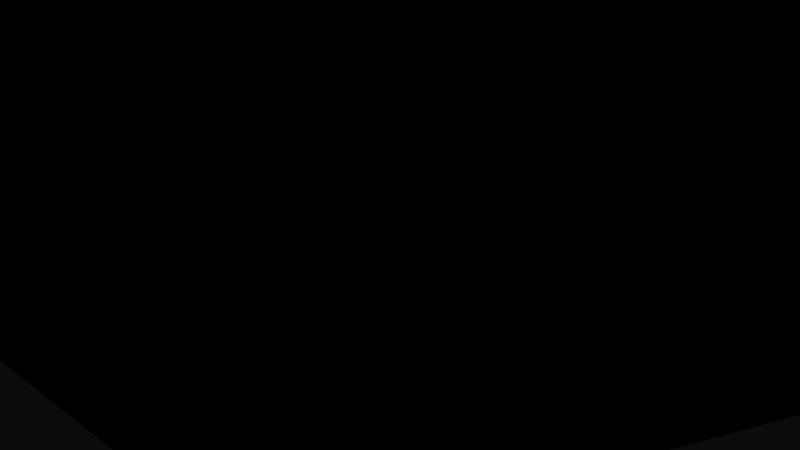 # Source: FungiSimulation.blend  (saved by Blender 4.2.66; exported with 4.5.12 LTS)
import bpy
from mathutils import Matrix  # noqa: F401  (used for matrix-valued properties, if any)

bpy.ops.wm.read_factory_settings(use_empty=True)
scene = bpy.context.scene
scene.name = 'Scene'

# ---- collections
col_collection = bpy.data.collections.new('Collection'); scene.collection.children.link(col_collection)

# ---- materials (node trees are filled in below, after node groups)
mat_background = bpy.data.materials.new('Background')

# ---- material node trees
mat_background.use_nodes = True; mat_background.node_tree.nodes.clear()
_N = mat_background.node_tree.nodes; _L = mat_background.node_tree.links
n0 = _N.new('ShaderNodeBsdfPrincipled'); n0.name = 'Principled BSDF'; n0.location = (10, 300)
n0.inputs[0].default_value = (0.01708, 0.01708, 0.01708, 1.0)
n0.inputs[1].default_value = 1.0
n0.inputs[2].default_value = 0.0
n0.inputs[3].default_value = 107.0
n1 = _N.new('ShaderNodeOutputMaterial'); n1.name = 'Material Output'; n1.location = (300, 300)
_L.new(n0.outputs[0], n1.inputs[0])
n1.is_active_output = True

# ---- world
world_world = bpy.data.worlds.new('World'); scene.world = world_world
world_world.use_nodes = True; world_world.node_tree.nodes.clear()
_N = world_world.node_tree.nodes; _L = world_world.node_tree.links
n0 = _N.new('ShaderNodeOutputWorld'); n0.name = 'World Output'; n0.location = (300, 300)
n1 = _N.new('ShaderNodeBackground'); n1.name = 'Background'; n1.location = (10, 300)
n1.inputs[0].default_value = (0.003212, 0.003212, 0.003212, 1.0)
_L.new(n1.outputs[0], n0.inputs[0])
n0.is_active_output = True
world_world.color = (0.05088, 0.05088, 0.05088)
world_world.use_sun_shadow = False
world_world.sun_shadow_jitter_overblur = 0.0

# ---- cameras
cam_camera = bpy.data.cameras.new('Camera')

# ---- lights
light_point = bpy.data.lights.new('Point', 'POINT')
light_point_002 = bpy.data.lights.new('Point.002', 'POINT')
light_point_003 = bpy.data.lights.new('Point.003', 'POINT')
light_point_003.color = (0.1605, 0.7645, 1.0)
light_point_003.energy = 19.3
light_point_004 = bpy.data.lights.new('Point.004', 'POINT')
light_point_004.color = (0.1605, 0.7645, 1.0)
light_point_004.energy = 19.3
light_point_005 = bpy.data.lights.new('Point.005', 'POINT')
light_point_005.color = (0.1605, 0.7645, 1.0)
light_point_005.energy = 19.3

# ---- meshes
me_plane_001 = bpy.data.meshes.new('Plane.001')
me_plane_001.from_pydata([(-1.0, -1.0, 0.0), (1.0, -1.0, 0.0), (-1.0, 1.0, 0.0), (1.0, 1.0, 0.0), (-1.0, -1.0, -1.526), (1.0, -1.0, -1.526), (-1.0, 1.0, -1.526)], [], [(0, 1, 3, 2), (1, 0, 4, 5), (0, 2, 6, 4)])
_uv = me_plane_001.uv_layers.new(name='UVMap')
_uv.uv.foreach_set('vector', [0.0, 0.0, 1.0, 0.0, 1.0, 1.0, 0.0, 1.0, 1.0, 0.0, 0.0, 0.0, 0.0, 0.0, 1.0, 0.0, 0.0, 0.0, 0.0, 1.0, 0.0, 1.0, 0.0, 0.0])
me_plane_001.materials.append(mat_background)
me_plane_001.update()

# ---- objects
ob_mball = bpy.data.objects.new('Mball', None)
ob_mball_001 = bpy.data.objects.new('Mball.001', None)
ob_mball_002 = bpy.data.objects.new('Mball.002', None)
ob_point = bpy.data.objects.new('Point', light_point)
ob_mball_003 = bpy.data.objects.new('Mball.003', None)
ob_mball_004 = bpy.data.objects.new('Mball.004', None)
ob_plane = bpy.data.objects.new('Plane', me_plane_001)
ob_camera = bpy.data.objects.new('Camera', cam_camera)
ob_point_001 = bpy.data.objects.new('Point.001', light_point_002)
ob_point_002 = bpy.data.objects.new('Point.002', light_point_003)
ob_point_003 = bpy.data.objects.new('Point.003', light_point_004)
ob_point_004 = bpy.data.objects.new('Point.004', light_point_005)

# ---- transforms, parenting, visibility, modifiers, constraints
ob_mball.location = (0.0, 0.0, 1.0)
ob_mball.empty_image_offset = (0.0, 0.0)
ob_mball_001.location = (1.371, 0.3018, 3.086)
ob_mball_001.empty_image_offset = (0.0, 0.0)
ob_mball_002.location = (-0.8648, 0.6749, 4.454)
ob_mball_002.empty_image_offset = (0.0, 0.0)
ob_point.location = (0.0, 0.0, 2.646)
ob_mball_003.location = (1.929, -0.2515, 1.762)
ob_mball_003.empty_image_offset = (0.0, 0.0)
ob_mball_004.location = (-0.1379, 2.075, 2.543)
ob_mball_004.empty_image_offset = (0.0, 0.0)
ob_plane.location = (0.0, 0.0, 0.0)
ob_plane.scale = (-4.3, -4.3, -4.3)
ob_camera.location = (-8.174, -12.18, 3.929)
ob_camera.rotation_euler = (1.44, 1.665e-06, -0.5943)
ob_camera.scale = (1.0, 1.0, 1.0)
ob_point_001.location = (1.192, 0.0, 0.0)
ob_point_002.location = (-1.75, 1.874, 3.83)
ob_point_003.location = (6.594, 1.874, 3.83)
ob_point_004.location = (4.466, -3.944, 3.83)

# ---- collection membership
col_collection.objects.link(ob_mball)
col_collection.objects.link(ob_mball_001)
col_collection.objects.link(ob_mball_002)
col_collection.objects.link(ob_point)
col_collection.objects.link(ob_mball_003)
col_collection.objects.link(ob_mball_004)
col_collection.objects.link(ob_plane)
col_collection.objects.link(ob_camera)
col_collection.objects.link(ob_point_001)
col_collection.objects.link(ob_point_002)
col_collection.objects.link(ob_point_003)
col_collection.objects.link(ob_point_004)

# ---- scene / render settings (as saved in the file)
scene.camera = ob_camera
scene.frame_start = 1; scene.frame_end = 250; scene.frame_set(73)
scene.render.engine = 'CYCLES'
scene.render.image_settings.color_depth = '16'
scene.render.image_settings.compression = 0
scene.render.use_motion_blur = True
scene.cycles.denoising_use_gpu = True
scene.cycles.samples = 1028
scene.eevee.use_gtao = True
scene.eevee.use_raytracing = True
scene.view_settings.view_transform = 'Filmic'
bpy.context.view_layer.update()
